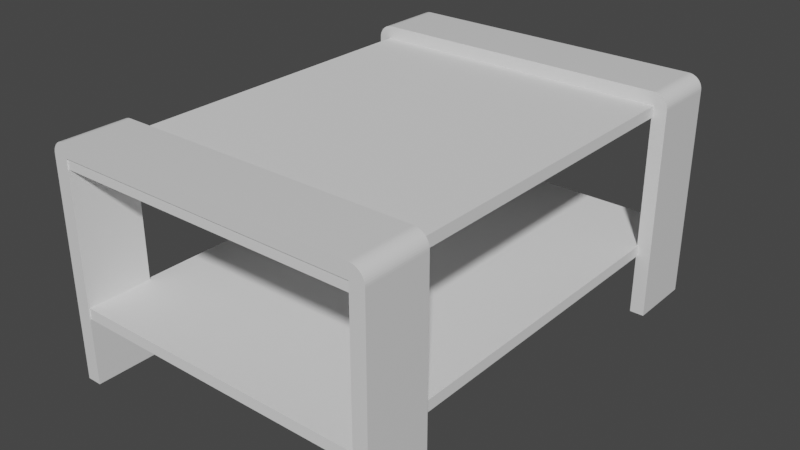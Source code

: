 # Source: TVStand.blend  (saved by Blender 2.81.16; exported with 4.5.12 LTS)
import bpy
from mathutils import Matrix  # noqa: F401  (used for matrix-valued properties, if any)

bpy.ops.wm.read_factory_settings(use_empty=True)
scene = bpy.context.scene
scene.name = 'Scene'

# ---- collections
col_collection = bpy.data.collections.new('Collection'); scene.collection.children.link(col_collection)

# ---- materials (node trees are filled in below, after node groups)
mat_material = bpy.data.materials.new('Material')
mat_material.alpha_threshold = 0.0
mat_material.use_transparent_shadow = False
mat_material.line_color = (0.0, 0.0, 0.0, 1.0)

# ---- material node trees
mat_material.use_nodes = True; mat_material.node_tree.nodes.clear()
_N = mat_material.node_tree.nodes; _L = mat_material.node_tree.links
n0 = _N.new('ShaderNodeOutputMaterial'); n0.name = 'Material Output'; n0.location = (300, 300)
n1 = _N.new('ShaderNodeBsdfPrincipled'); n1.name = 'Principled BSDF'; n1.location = (10, 300)
n1.distribution = 'GGX'
n1.subsurface_method = 'BURLEY'
n1.inputs[2].default_value = 0.4
n1.inputs[3].default_value = 1.45
n1.inputs[27].default_value = (0.0, 0.0, 0.0, 1.0)
n1.inputs[28].default_value = 1.0
_L.new(n1.outputs[0], n0.inputs[0])
n0.is_active_output = True

# ---- world
world_world = bpy.data.worlds.new('World'); scene.world = world_world
world_world.use_nodes = True; world_world.node_tree.nodes.clear()
_N = world_world.node_tree.nodes; _L = world_world.node_tree.links
n0 = _N.new('ShaderNodeOutputWorld'); n0.name = 'World Output'; n0.location = (300, 300)
n1 = _N.new('ShaderNodeBackground'); n1.name = 'Background'; n1.location = (10, 300)
n1.inputs[0].default_value = (0.05088, 0.05088, 0.05088, 1.0)
_L.new(n1.outputs[0], n0.inputs[0])
n0.is_active_output = True
world_world.color = (0.05088, 0.05088, 0.05088)
world_world.use_sun_shadow = False
world_world.sun_shadow_jitter_overblur = 0.0

# ---- meshes
me_cube = bpy.data.meshes.new('Cube')
me_cube.from_pydata([(1.0, 1.0, 0.02788), (1.0, -1.0, 0.02788), (-1.0, 1.0, 1.0), (-1.0, 1.0, 0.02788), (-1.0, -1.0, 1.0), (-1.0, -1.0, 0.02788), (1.0, 1.0, 0.9396), (-1.0, -1.0, 0.9396), (1.0, -1.0, 0.9396), (-1.0, 1.0, 0.9396), (-45.79, -1.0, 0.9396), (-45.79, 1.0, 0.9396), (-1.0, 1.0, 1.0), (1.0, 1.0, 0.9396), (-0.7154, 1.0, 0.9994), (-0.4365, 1.0, 0.9976), (-0.1692, 1.0, 0.9945), (0.08128, 1.0, 0.9904), (0.3097, 1.0, 0.9853), (0.5115, 1.0, 0.9792), (0.6825, 1.0, 0.9723), (0.8193, 1.0, 0.9647), (0.919, 1.0, 0.9566), (0.9796, 1.0, 0.9482), (1.0, -1.0, 0.9396), (-1.0, -1.0, 1.0), (0.9796, -1.0, 0.9482), (0.919, -1.0, 0.9566), (0.8193, -1.0, 0.9647), (0.6825, -1.0, 0.9723), (0.5115, -1.0, 0.9792), (0.3097, -1.0, 0.9853), (0.08128, -1.0, 0.9904), (-0.1692, -1.0, 0.9945), (-0.4365, -1.0, 0.9976), (-0.7154, -1.0, 0.9994), (-43.68, 1.0, 1.0), (-43.68, -1.0, 1.0), (-43.68, -1.0, 0.9396), (-43.68, 1.0, 0.9396), (-45.79, -1.0, 0.004052), (-45.79, 1.0, 0.004052), (-43.68, -1.0, 0.004052), (-43.68, 1.0, 0.004052), (-43.78, -1.0, 1.0), (-45.79, -1.0, 0.9396), (-44.1, -1.0, 0.9993), (-44.41, -1.0, 0.997), (-44.7, -1.0, 0.9934), (-44.97, -1.0, 0.9885), (-45.21, -1.0, 0.9823), (-45.41, -1.0, 0.9751), (-45.58, -1.0, 0.967), (-45.7, -1.0, 0.9583), (-45.77, -1.0, 0.9491), (-45.79, 1.0, 0.9396), (-43.78, 1.0, 1.0), (-45.77, 1.0, 0.9491), (-45.7, 1.0, 0.9583), (-45.58, 1.0, 0.967), (-45.41, 1.0, 0.9751), (-45.21, 1.0, 0.9823), (-44.97, 1.0, 0.9885), (-44.7, 1.0, 0.9934), (-44.41, 1.0, 0.997), (-44.1, 1.0, 0.9993)], [], [(9, 2, 12, 14, 15, 16, 17, 18, 19, 20, 21, 22, 23, 13, 6), (36, 39, 11, 55, 57, 58, 59, 60, 61, 62, 63, 64, 65, 56), (3, 0, 1, 5), (12, 2, 4, 25), (8, 24, 26, 27, 28, 29, 30, 31, 32, 33, 34, 35, 25, 4, 7), (3, 9, 6, 0), (0, 6, 8, 1), (5, 7, 9, 3), (1, 8, 7, 5), (37, 36, 56, 44), (11, 39, 43, 41), (10, 45, 55, 11), (12, 25, 35, 14), (14, 35, 34, 15), (15, 34, 33, 16), (16, 33, 32, 17), (17, 32, 31, 18), (18, 31, 30, 19), (19, 30, 29, 20), (20, 29, 28, 21), (21, 28, 27, 22), (22, 27, 26, 23), (23, 26, 24, 13), (6, 13, 24, 8), (2, 9, 39, 36), (7, 4, 37, 38), (9, 7, 38, 39), (4, 2, 36, 37), (43, 42, 40, 41), (10, 11, 41, 40), (39, 38, 42, 43), (38, 10, 40, 42), (44, 56, 65, 46), (46, 65, 64, 47), (47, 64, 63, 48), (48, 63, 62, 49), (49, 62, 61, 50), (50, 61, 60, 51), (51, 60, 59, 52), (52, 59, 58, 53), (53, 58, 57, 54), (54, 57, 55, 45), (38, 37, 44, 46, 47, 48, 49, 50, 51, 52, 53, 54, 45, 10)])
_uv = me_cube.uv_layers.new(name='UVMap')
_uv.uv.foreach_set('vector', [0.6175, 0.25, 0.625, 0.25, 0.625, 0.25, 0.7679, 0.4285, 0.7446, 0.4401, 0.7222, 0.4513, 0.7012, 0.4617, 0.6819, 0.4712, 0.6224, 0.4796, 0.6215, 0.4868, 0.6206, 0.4925, 0.6196, 0.4966, 0.6185, 0.4992, 0.6175, 0.5, 0.6175, 0.5, 0.625, 0.25, 0.6175, 0.25, 0.6175, 0.25, 0.6175, 0.25, 0.6186, 0.25, 0.6198, 0.25, 0.6209, 0.25, 0.6219, 0.25, 0.6228, 0.25, 0.6236, 0.25, 0.6242, 0.25, 0.6246, 0.25, 0.6249, 0.25, 0.625, 0.25, 0.125, 0.5, 0.375, 0.5, 0.375, 0.75, 0.125, 0.75, 0.875, 0.5, 0.875, 0.5, 0.875, 0.75, 0.875, 0.75, 0.6175, 0.75, 0.6175, 0.75, 0.6185, 0.7508, 0.6196, 0.7534, 0.6206, 0.7575, 0.6215, 0.7632, 0.6224, 0.7704, 0.6819, 0.7788, 0.7012, 0.7883, 0.7222, 0.7987, 0.7446, 0.8099, 0.7679, 0.8215, 0.625, 1.0, 0.625, 1.0, 0.6175, 1.0, 0.375, 0.25, 0.6175, 0.25, 0.6175, 0.5, 0.375, 0.5, 0.375, 0.5, 0.6175, 0.5, 0.6175, 0.75, 0.375, 0.75, 0.375, 0.0, 0.6175, 0.0, 0.6175, 0.25, 0.375, 0.25, 0.375, 0.75, 0.6175, 0.75, 0.6175, 1.0, 0.375, 1.0, 0.875, 0.75, 0.875, 0.5, 0.875, 0.5, 0.875, 0.75, 0.6175, 0.25, 0.6175, 0.25, 0.6175, 0.25, 0.6175, 0.25, 0.6175, 0.0, 0.6175, 0.0, 0.6175, 0.25, 0.6175, 0.25, 0.875, 0.5, 0.875, 0.75, 0.7679, 0.8215, 0.7679, 0.4285, 0.7679, 0.4285, 0.7679, 0.8215, 0.7446, 0.8099, 0.7446, 0.4401, 0.7446, 0.4401, 0.7446, 0.8099, 0.7222, 0.7987, 0.7222, 0.4513, 0.7222, 0.4513, 0.7222, 0.7987, 0.7012, 0.7883, 0.7012, 0.4617, 0.7012, 0.4617, 0.7012, 0.7883, 0.6819, 0.7788, 0.6819, 0.4712, 0.6819, 0.4712, 0.6819, 0.7788, 0.6224, 0.7704, 0.6224, 0.4796, 0.6224, 0.4796, 0.6224, 0.7704, 0.6215, 0.7632, 0.6215, 0.4868, 0.6215, 0.4868, 0.6215, 0.7632, 0.6206, 0.7575, 0.6206, 0.4925, 0.6206, 0.4925, 0.6206, 0.7575, 0.6196, 0.7534, 0.6196, 0.4966, 0.6196, 0.4966, 0.6196, 0.7534, 0.6185, 0.7508, 0.6185, 0.4992, 0.6185, 0.4992, 0.6185, 0.7508, 0.6175, 0.75, 0.6175, 0.5, 0.6175, 0.5, 0.6175, 0.5, 0.6175, 0.75, 0.6175, 0.75, 0.625, 0.25, 0.6175, 0.25, 0.6175, 0.25, 0.625, 0.25, 0.6175, 1.0, 0.625, 1.0, 0.625, 1.0, 0.6175, 1.0, 0.6175, 0.25, 0.6175, 0.0, 0.6175, 0.0, 0.6175, 0.25, 0.875, 0.75, 0.875, 0.5, 0.875, 0.5, 0.875, 0.75, 0.6175, 0.25, 0.6175, 0.0, 0.6175, 0.0, 0.6175, 0.25, 0.6175, 0.0, 0.6175, 0.25, 0.6175, 0.25, 0.6175, 0.0, 0.6175, 0.25, 0.6175, 0.0, 0.6175, 0.0, 0.6175, 0.25, 0.6175, 1.0, 0.6175, 1.0, 0.6175, 1.0, 0.6175, 1.0, 0.875, 0.75, 0.875, 0.5, 0.875, 0.5, 0.875, 0.75, 0.875, 0.75, 0.875, 0.5, 0.875, 0.5, 0.875, 0.75, 0.875, 0.75, 0.875, 0.5, 0.875, 0.5, 0.875, 0.75, 0.875, 0.75, 0.875, 0.5, 0.875, 0.5, 0.875, 0.75, 0.875, 0.75, 0.875, 0.5, 0.875, 0.5, 0.875, 0.75, 0.625, 0.0, 0.625, 0.25, 0.6219, 0.25, 0.6219, 0.0, 0.6219, 0.0, 0.6219, 0.25, 0.6209, 0.25, 0.6209, 0.0, 0.6209, 0.0, 0.6209, 0.25, 0.6198, 0.25, 0.6198, 0.0, 0.6198, 0.0, 0.6198, 0.25, 0.6186, 0.25, 0.6186, 0.0, 0.6186, 0.0, 0.6186, 0.25, 0.6175, 0.25, 0.6175, 0.0, 0.6175, 1.0, 0.625, 1.0, 0.625, 1.0, 0.6249, 1.0, 0.6246, 1.0, 0.6242, 1.0, 0.6236, 1.0, 0.6228, 1.0, 0.6219, 1.0, 0.6209, 1.0, 0.6198, 1.0, 0.6186, 1.0, 0.6175, 1.0, 0.6175, 1.0])
me_cube.materials.append(mat_material)
me_cube.use_remesh_preserve_volume = False
me_cube.use_remesh_preserve_attributes = False
me_cube.use_mirror_vertex_groups = False
me_cube.update()
me_cube_002 = bpy.data.meshes.new('Cube.002')
me_cube_002.from_pydata([(1.0, 1.0, 0.02788), (1.0, -1.0, 0.02788), (-1.0, 1.0, 1.0), (-1.0, 1.0, 0.02788), (-1.0, -1.0, 1.0), (-1.0, -1.0, 0.02788), (1.0, 1.0, 0.9396), (-1.0, -1.0, 0.9396), (1.0, -1.0, 0.9396), (-1.0, 1.0, 0.9396), (-45.79, -1.0, 0.9396), (-45.79, 1.0, 0.9396), (-1.0, 1.0, 1.0), (1.0, 1.0, 0.9396), (-0.7154, 1.0, 0.9994), (-0.4365, 1.0, 0.9976), (-0.1692, 1.0, 0.9945), (0.08128, 1.0, 0.9904), (0.3097, 1.0, 0.9853), (0.5115, 1.0, 0.9792), (0.6825, 1.0, 0.9723), (0.8193, 1.0, 0.9647), (0.919, 1.0, 0.9566), (0.9796, 1.0, 0.9482), (1.0, -1.0, 0.9396), (-1.0, -1.0, 1.0), (0.9796, -1.0, 0.9482), (0.919, -1.0, 0.9566), (0.8193, -1.0, 0.9647), (0.6825, -1.0, 0.9723), (0.5115, -1.0, 0.9792), (0.3097, -1.0, 0.9853), (0.08128, -1.0, 0.9904), (-0.1692, -1.0, 0.9945), (-0.4365, -1.0, 0.9976), (-0.7154, -1.0, 0.9994), (-43.68, 1.0, 1.0), (-43.68, -1.0, 1.0), (-43.68, -1.0, 0.9396), (-43.68, 1.0, 0.9396), (-45.79, -1.0, 0.004052), (-45.79, 1.0, 0.004052), (-43.68, -1.0, 0.004052), (-43.68, 1.0, 0.004052), (-43.78, -1.0, 1.0), (-45.79, -1.0, 0.9396), (-44.1, -1.0, 0.9993), (-44.41, -1.0, 0.997), (-44.7, -1.0, 0.9934), (-44.97, -1.0, 0.9885), (-45.21, -1.0, 0.9823), (-45.41, -1.0, 0.9751), (-45.58, -1.0, 0.967), (-45.7, -1.0, 0.9583), (-45.77, -1.0, 0.9491), (-45.79, 1.0, 0.9396), (-43.78, 1.0, 1.0), (-45.77, 1.0, 0.9491), (-45.7, 1.0, 0.9583), (-45.58, 1.0, 0.967), (-45.41, 1.0, 0.9751), (-45.21, 1.0, 0.9823), (-44.97, 1.0, 0.9885), (-44.7, 1.0, 0.9934), (-44.41, 1.0, 0.997), (-44.1, 1.0, 0.9993)], [], [(9, 2, 12, 14, 15, 16, 17, 18, 19, 20, 21, 22, 23, 13, 6), (36, 39, 11, 55, 57, 58, 59, 60, 61, 62, 63, 64, 65, 56), (3, 0, 1, 5), (12, 2, 4, 25), (8, 24, 26, 27, 28, 29, 30, 31, 32, 33, 34, 35, 25, 4, 7), (3, 9, 6, 0), (0, 6, 8, 1), (5, 7, 9, 3), (1, 8, 7, 5), (37, 36, 56, 44), (11, 39, 43, 41), (10, 45, 55, 11), (12, 25, 35, 14), (14, 35, 34, 15), (15, 34, 33, 16), (16, 33, 32, 17), (17, 32, 31, 18), (18, 31, 30, 19), (19, 30, 29, 20), (20, 29, 28, 21), (21, 28, 27, 22), (22, 27, 26, 23), (23, 26, 24, 13), (6, 13, 24, 8), (2, 9, 39, 36), (7, 4, 37, 38), (9, 7, 38, 39), (4, 2, 36, 37), (43, 42, 40, 41), (10, 11, 41, 40), (39, 38, 42, 43), (38, 10, 40, 42), (44, 56, 65, 46), (46, 65, 64, 47), (47, 64, 63, 48), (48, 63, 62, 49), (49, 62, 61, 50), (50, 61, 60, 51), (51, 60, 59, 52), (52, 59, 58, 53), (53, 58, 57, 54), (54, 57, 55, 45), (38, 37, 44, 46, 47, 48, 49, 50, 51, 52, 53, 54, 45, 10)])
_uv = me_cube_002.uv_layers.new(name='UVMap')
_uv.uv.foreach_set('vector', [0.6175, 0.25, 0.625, 0.25, 0.625, 0.25, 0.7679, 0.4285, 0.7446, 0.4401, 0.7222, 0.4513, 0.7012, 0.4617, 0.6819, 0.4712, 0.6224, 0.4796, 0.6215, 0.4868, 0.6206, 0.4925, 0.6196, 0.4966, 0.6185, 0.4992, 0.6175, 0.5, 0.6175, 0.5, 0.625, 0.25, 0.6175, 0.25, 0.6175, 0.25, 0.6175, 0.25, 0.6186, 0.25, 0.6198, 0.25, 0.6209, 0.25, 0.6219, 0.25, 0.6228, 0.25, 0.6236, 0.25, 0.6242, 0.25, 0.6246, 0.25, 0.6249, 0.25, 0.625, 0.25, 0.125, 0.5, 0.375, 0.5, 0.375, 0.75, 0.125, 0.75, 0.875, 0.5, 0.875, 0.5, 0.875, 0.75, 0.875, 0.75, 0.6175, 0.75, 0.6175, 0.75, 0.6185, 0.7508, 0.6196, 0.7534, 0.6206, 0.7575, 0.6215, 0.7632, 0.6224, 0.7704, 0.6819, 0.7788, 0.7012, 0.7883, 0.7222, 0.7987, 0.7446, 0.8099, 0.7679, 0.8215, 0.625, 1.0, 0.625, 1.0, 0.6175, 1.0, 0.375, 0.25, 0.6175, 0.25, 0.6175, 0.5, 0.375, 0.5, 0.375, 0.5, 0.6175, 0.5, 0.6175, 0.75, 0.375, 0.75, 0.375, 0.0, 0.6175, 0.0, 0.6175, 0.25, 0.375, 0.25, 0.375, 0.75, 0.6175, 0.75, 0.6175, 1.0, 0.375, 1.0, 0.875, 0.75, 0.875, 0.5, 0.875, 0.5, 0.875, 0.75, 0.6175, 0.25, 0.6175, 0.25, 0.6175, 0.25, 0.6175, 0.25, 0.6175, 0.0, 0.6175, 0.0, 0.6175, 0.25, 0.6175, 0.25, 0.875, 0.5, 0.875, 0.75, 0.7679, 0.8215, 0.7679, 0.4285, 0.7679, 0.4285, 0.7679, 0.8215, 0.7446, 0.8099, 0.7446, 0.4401, 0.7446, 0.4401, 0.7446, 0.8099, 0.7222, 0.7987, 0.7222, 0.4513, 0.7222, 0.4513, 0.7222, 0.7987, 0.7012, 0.7883, 0.7012, 0.4617, 0.7012, 0.4617, 0.7012, 0.7883, 0.6819, 0.7788, 0.6819, 0.4712, 0.6819, 0.4712, 0.6819, 0.7788, 0.6224, 0.7704, 0.6224, 0.4796, 0.6224, 0.4796, 0.6224, 0.7704, 0.6215, 0.7632, 0.6215, 0.4868, 0.6215, 0.4868, 0.6215, 0.7632, 0.6206, 0.7575, 0.6206, 0.4925, 0.6206, 0.4925, 0.6206, 0.7575, 0.6196, 0.7534, 0.6196, 0.4966, 0.6196, 0.4966, 0.6196, 0.7534, 0.6185, 0.7508, 0.6185, 0.4992, 0.6185, 0.4992, 0.6185, 0.7508, 0.6175, 0.75, 0.6175, 0.5, 0.6175, 0.5, 0.6175, 0.5, 0.6175, 0.75, 0.6175, 0.75, 0.625, 0.25, 0.6175, 0.25, 0.6175, 0.25, 0.625, 0.25, 0.6175, 1.0, 0.625, 1.0, 0.625, 1.0, 0.6175, 1.0, 0.6175, 0.25, 0.6175, 0.0, 0.6175, 0.0, 0.6175, 0.25, 0.875, 0.75, 0.875, 0.5, 0.875, 0.5, 0.875, 0.75, 0.6175, 0.25, 0.6175, 0.0, 0.6175, 0.0, 0.6175, 0.25, 0.6175, 0.0, 0.6175, 0.25, 0.6175, 0.25, 0.6175, 0.0, 0.6175, 0.25, 0.6175, 0.0, 0.6175, 0.0, 0.6175, 0.25, 0.6175, 1.0, 0.6175, 1.0, 0.6175, 1.0, 0.6175, 1.0, 0.875, 0.75, 0.875, 0.5, 0.875, 0.5, 0.875, 0.75, 0.875, 0.75, 0.875, 0.5, 0.875, 0.5, 0.875, 0.75, 0.875, 0.75, 0.875, 0.5, 0.875, 0.5, 0.875, 0.75, 0.875, 0.75, 0.875, 0.5, 0.875, 0.5, 0.875, 0.75, 0.875, 0.75, 0.875, 0.5, 0.875, 0.5, 0.875, 0.75, 0.625, 0.0, 0.625, 0.25, 0.6219, 0.25, 0.6219, 0.0, 0.6219, 0.0, 0.6219, 0.25, 0.6209, 0.25, 0.6209, 0.0, 0.6209, 0.0, 0.6209, 0.25, 0.6198, 0.25, 0.6198, 0.0, 0.6198, 0.0, 0.6198, 0.25, 0.6186, 0.25, 0.6186, 0.0, 0.6186, 0.0, 0.6186, 0.25, 0.6175, 0.25, 0.6175, 0.0, 0.6175, 1.0, 0.625, 1.0, 0.625, 1.0, 0.6249, 1.0, 0.6246, 1.0, 0.6242, 1.0, 0.6236, 1.0, 0.6228, 1.0, 0.6219, 1.0, 0.6209, 1.0, 0.6198, 1.0, 0.6186, 1.0, 0.6175, 1.0, 0.6175, 1.0])
me_cube_002.materials.append(mat_material)
me_cube_002.use_remesh_preserve_volume = False
me_cube_002.use_remesh_preserve_attributes = False
me_cube_002.use_mirror_vertex_groups = False
me_cube_002.update()
me_cube_003 = bpy.data.meshes.new('Cube.003')
me_cube_003.from_pydata([(-1.0, -1.0, -1.0), (-1.0, -1.0, 1.0), (-1.0, 1.0, -1.0), (-1.0, 1.0, 1.0), (1.0, -1.0, -1.0), (1.0, -1.0, 1.0), (1.0, 1.0, -1.0), (1.0, 1.0, 1.0)], [], [(0, 1, 3, 2), (2, 3, 7, 6), (6, 7, 5, 4), (4, 5, 1, 0), (2, 6, 4, 0), (7, 3, 1, 5)])
_uv = me_cube_003.uv_layers.new(name='UVMap')
_uv.uv.foreach_set('vector', [0.375, 0.0, 0.625, 0.0, 0.625, 0.25, 0.375, 0.25, 0.375, 0.25, 0.625, 0.25, 0.625, 0.5, 0.375, 0.5, 0.375, 0.5, 0.625, 0.5, 0.625, 0.75, 0.375, 0.75, 0.375, 0.75, 0.625, 0.75, 0.625, 1.0, 0.375, 1.0, 0.125, 0.5, 0.375, 0.5, 0.375, 0.75, 0.125, 0.75, 0.625, 0.5, 0.875, 0.5, 0.875, 0.75, 0.625, 0.75])
me_cube_003.use_remesh_fix_poles = True
me_cube_003.use_remesh_preserve_attributes = False
me_cube_003.use_mirror_vertex_groups = False
me_cube_003.update()
me_cube_004 = bpy.data.meshes.new('Cube.004')
me_cube_004.from_pydata([(-1.0, -1.0, -1.0), (-1.0, -1.0, 1.0), (-1.0, 1.0, -1.0), (-1.0, 1.0, 1.0), (1.0, -1.0, -1.0), (1.0, -1.0, 1.0), (1.0, 1.0, -1.0), (1.0, 1.0, 1.0)], [], [(0, 1, 3, 2), (2, 3, 7, 6), (6, 7, 5, 4), (4, 5, 1, 0), (2, 6, 4, 0), (7, 3, 1, 5)])
_uv = me_cube_004.uv_layers.new(name='UVMap')
_uv.uv.foreach_set('vector', [0.375, 0.0, 0.625, 0.0, 0.625, 0.25, 0.375, 0.25, 0.375, 0.25, 0.625, 0.25, 0.625, 0.5, 0.375, 0.5, 0.375, 0.5, 0.625, 0.5, 0.625, 0.75, 0.375, 0.75, 0.375, 0.75, 0.625, 0.75, 0.625, 1.0, 0.375, 1.0, 0.125, 0.5, 0.375, 0.5, 0.375, 0.75, 0.125, 0.75, 0.625, 0.5, 0.875, 0.5, 0.875, 0.75, 0.625, 0.75])
me_cube_004.use_remesh_fix_poles = True
me_cube_004.use_remesh_preserve_attributes = False
me_cube_004.use_mirror_vertex_groups = False
me_cube_004.update()

# ---- objects
ob_cube = bpy.data.objects.new('Cube', me_cube)
ob_cube_001 = bpy.data.objects.new('Cube.001', me_cube_002)
ob_cube_002 = bpy.data.objects.new('Cube.002', me_cube_003)
ob_cube_003 = bpy.data.objects.new('Cube.003', me_cube_004)

# ---- transforms, parenting, visibility, modifiers, constraints
ob_cube.location = (0.0, 0.0, 0.0)
ob_cube.scale = (0.01325, 0.06154, 0.4343)
ob_cube.lock_rotations_4d = False
ob_cube.empty_display_type = 'ARROWS'
ob_cube.lineart.crease_threshold = 0.0
ob_cube_001.location = (0.0, 0.75, 0.0)
ob_cube_001.scale = (0.01325, 0.06154, 0.4343)
ob_cube_001.lock_rotations_4d = False
ob_cube_001.empty_display_type = 'ARROWS'
ob_cube_001.lineart.crease_threshold = 0.0
ob_cube_002.location = (-0.2975, 0.3752, 0.1368)
ob_cube_002.scale = (0.2862, 0.4345, 0.01015)
ob_cube_002.lineart.crease_threshold = 0.0
ob_cube_003.location = (-0.2975, 0.3752, 0.3997)
ob_cube_003.scale = (0.2862, 0.4345, 0.01015)
ob_cube_003.lineart.crease_threshold = 0.0

# ---- collection membership
col_collection.objects.link(ob_cube)
col_collection.objects.link(ob_cube_001)
col_collection.objects.link(ob_cube_002)
col_collection.objects.link(ob_cube_003)

# ---- scene / render settings (as saved in the file)
scene.frame_start = 1; scene.frame_end = 250; scene.frame_set(2)
scene.render.engine = 'BLENDER_EEVEE_NEXT'
scene.cycles.use_denoising = False
scene.cycles.samples = 128
scene.cycles.sampling_pattern = 'TABULATED_SOBOL'
scene.cycles.use_adaptive_sampling = False
scene.cycles.use_light_tree = False
scene.view_settings.view_transform = 'Filmic'
bpy.context.view_layer.update()

# ---- added for rendering (the .blend has no active camera and no usable light): camera, sun
cam_auto = bpy.data.cameras.new('AutoCamera')
cam_auto.lens = 50.0
cam_auto.sensor_width = 36.0
cam_auto.clip_end = 1000.0
ob_auto_camera = bpy.data.objects.new('AutoCamera', cam_auto)
scene.collection.objects.link(ob_auto_camera)
ob_auto_camera.location = (0.771767, -0.907333, 1.07291)
ob_auto_camera.rotation_euler = (1.09748, -7.21219e-08, 0.694738)
scene.camera = ob_auto_camera
light_auto_sun = bpy.data.lights.new('AutoSun', 'SUN')
light_auto_sun.energy = 3.0
light_auto_sun.angle = 0.0523599
ob_auto_sun = bpy.data.objects.new('AutoSun', light_auto_sun)
scene.collection.objects.link(ob_auto_sun)
ob_auto_sun.rotation_euler = (0.872665, 0.174533, 0.523599)
bpy.context.view_layer.update()
